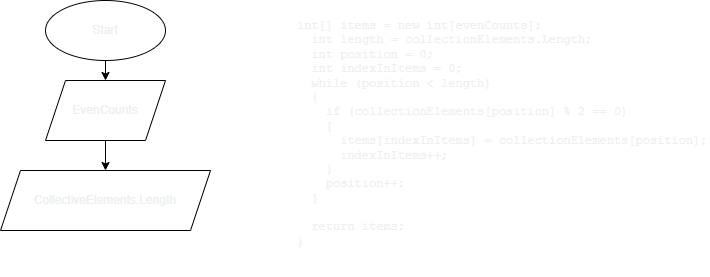

The diagram above was exported from draw.io. Its source (the exported page's mxGraphModel, read from the mxfile embedded in the PNG):
<mxGraphModel dx="830" dy="494" grid="1" gridSize="10" guides="1" tooltips="1" connect="1" arrows="1" fold="1" page="1" pageScale="1" pageWidth="827" pageHeight="1169" math="0" shadow="0">
  <root>
    <mxCell id="0" />
    <mxCell id="1" parent="0" />
    <mxCell id="2" value="&lt;pre style=&quot;font-style: normal; font-weight: 400; letter-spacing: normal; text-indent: 0px; text-transform: none; word-spacing: 0px; overflow-wrap: break-word;&quot;&gt;int[] items = new int[evenCounts];&#10;  int length = collectionElements.Length;&#10;  int position = 0;&#10;  int indexInItems = 0;&#10;  while (position &amp;lt; length)&#10;  {&#10;    if (collectionElements[position] % 2 == 0)&#10;    {&#10;      items[indexInItems] = collectionElements[position];&#10;      indexInItems++;&#10;    }&#10;    position++;&#10;  }&#10;&#10;  return items;&#10;}&#10;&lt;/pre&gt;&lt;br class=&quot;Apple-interchange-newline&quot;&gt;" style="text;whiteSpace=wrap;html=1;fontColor=#EBEFF0;" vertex="1" parent="1">
      <mxGeometry x="410" y="10" width="414" height="270" as="geometry" />
    </mxCell>
    <mxCell id="6" value="" style="edgeStyle=none;html=1;fontColor=#EBEFF0;" edge="1" parent="1" source="4" target="5">
      <mxGeometry relative="1" as="geometry" />
    </mxCell>
    <mxCell id="4" value="Start" style="ellipse;whiteSpace=wrap;html=1;fontColor=#EBEFF0;" vertex="1" parent="1">
      <mxGeometry x="160" y="10" width="120" height="60" as="geometry" />
    </mxCell>
    <mxCell id="8" value="" style="edgeStyle=none;html=1;fontColor=#EBEFF0;" edge="1" parent="1" source="5" target="7">
      <mxGeometry relative="1" as="geometry" />
    </mxCell>
    <mxCell id="5" value="EvenCounts" style="shape=parallelogram;perimeter=parallelogramPerimeter;whiteSpace=wrap;html=1;fixedSize=1;fontColor=#EBEFF0;" vertex="1" parent="1">
      <mxGeometry x="160" y="90" width="120" height="60" as="geometry" />
    </mxCell>
    <mxCell id="7" value="CollectiveElements.Length" style="shape=parallelogram;perimeter=parallelogramPerimeter;whiteSpace=wrap;html=1;fixedSize=1;fontColor=#EBEFF0;" vertex="1" parent="1">
      <mxGeometry x="115" y="180" width="210" height="60" as="geometry" />
    </mxCell>
  </root>
</mxGraphModel>